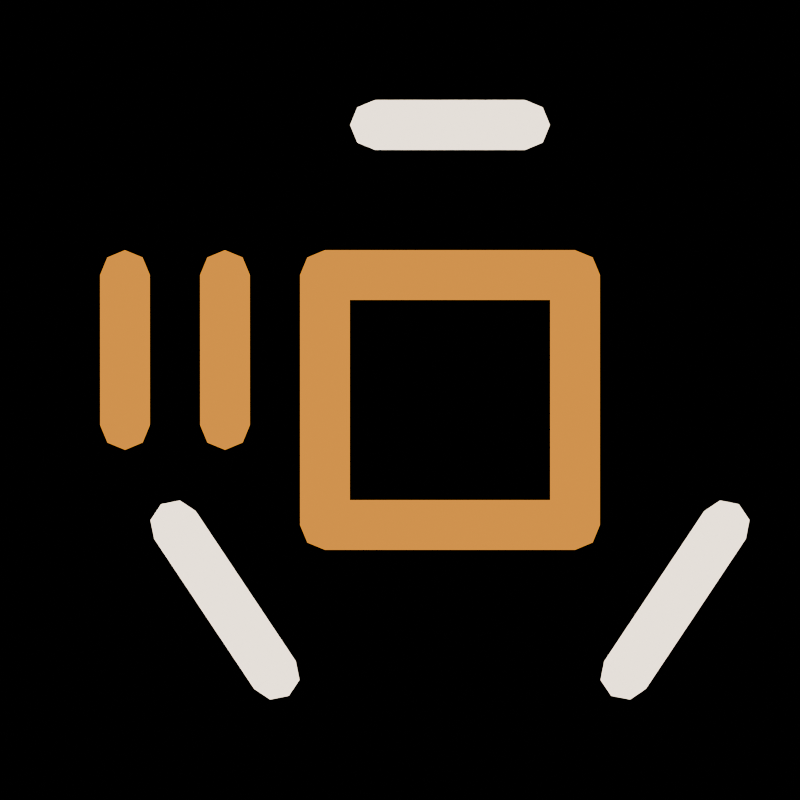 # Source: docs-favicon.blend  (saved by Blender 4.4.30; exported with 4.5.12 LTS)
import bpy
from mathutils import Matrix  # noqa: F401  (used for matrix-valued properties, if any)

bpy.ops.wm.read_factory_settings(use_empty=True)
scene = bpy.context.scene
scene.name = 'Scene'

# ---- collections
col_collection = bpy.data.collections.new('Collection'); scene.collection.children.link(col_collection)
col_collection_2 = bpy.data.collections.new('Collection 2'); scene.collection.children.link(col_collection_2)

# ---- materials (node trees are filled in below, after node groups)
mat_theme_view3d_object_active_001 = bpy.data.materials.new('theme.view3d.object_active.001')
mat_theme_view3d_object_active_001.diffuse_color = (1.0, 0.3515, 0.02122, 1.0)
mat_generic_color = bpy.data.materials.new('generic.color')
mat_generic_color.alpha_threshold = 0.0
mat_generic_color.use_transparent_shadow = False
mat_generic_color.diffuse_color = (0.8217, 0.8217, 0.8217, 1.0)
mat_generic_color.roughness = 0.5

# ---- node groups
ng_color_correction = bpy.data.node_groups.new('Color Correction', 'ShaderNodeTree')
_s = ng_color_correction.interface.new_socket(name='Color', in_out='OUTPUT', socket_type='NodeSocketColor')
_s.default_value = (0.0, 0.0, 0.0, 0.0)
_s = ng_color_correction.interface.new_socket(name='Color', in_out='INPUT', socket_type='NodeSocketColor')
_s.default_value = (1.0, 1.0, 1.0, 1.0)
_N = ng_color_correction.nodes; _L = ng_color_correction.links
n0 = _N.new('ShaderNodeGamma'); n0.name = 'Gamma'; n0.location = (-102, -9)
n0.inputs[1].default_value = 1.48
n1 = _N.new('NodeGroupInput'); n1.name = 'Group Input'; n1.location = (-302, 0)
n2 = _N.new('NodeGroupOutput'); n2.name = 'Group Output'; n2.location = (353, 0)
n3 = _N.new('ShaderNodeHueSaturation'); n3.name = 'Hue Saturation Value'; n3.location = (102, 9)
n3.width = 201
n3.inputs[2].default_value = 0.68
_L.new(n3.outputs[0], n2.inputs[0])
_L.new(n1.outputs[0], n0.inputs[0])
_L.new(n0.outputs[0], n3.inputs[4])
n2.is_active_output = True
ng_normal_lines_001 = bpy.data.node_groups.new('Normal Lines.001', 'GeometryNodeTree')
_s = ng_normal_lines_001.interface.new_socket(name='Geometry', in_out='OUTPUT', socket_type='NodeSocketGeometry')
_s = ng_normal_lines_001.interface.new_socket(name='Geometry', in_out='INPUT', socket_type='NodeSocketGeometry')
_s = ng_normal_lines_001.interface.new_socket(name='Resolution', in_out='INPUT', socket_type='NodeSocketInt')
_s.default_value = 16
_s.min_value = 3
_s.max_value = 512
_s = ng_normal_lines_001.interface.new_socket(name='Radius', in_out='INPUT', socket_type='NodeSocketFloat')
_s.subtype = 'DISTANCE'
_s.default_value = 0.03125
_s.min_value = 0.0
_s = ng_normal_lines_001.interface.new_socket(name='Cap Rings', in_out='INPUT', socket_type='NodeSocketInt')
_s.default_value = 5
_s.min_value = 3
_s.max_value = 1024
_s = ng_normal_lines_001.interface.new_socket(name='Material', in_out='INPUT', socket_type='NodeSocketMaterial')
ng_normal_lines_001.is_modifier = True
_N = ng_normal_lines_001.nodes; _L = ng_normal_lines_001.links
n0 = _N.new('NodeFrame'); n0.name = 'Frame.003'; n0.location = (-378, -517)
n0.label = 'Cap Rotation'
n0.width = 855
n1 = _N.new('NodeFrame'); n1.name = 'Frame.002'; n1.location = (-103, -754)
n1.label = 'Caps'
n1.width = 903
n2 = _N.new('NodeFrame'); n2.name = 'Frame'; n2.location = (-576, 186)
n2.label = 'Segment'
n2.width = 1232
n3 = _N.new('GeometryNodeInputIndex'); n3.name = 'Index'; n3.location = (30, -93)
n4 = _N.new('NodeGroupInput'); n4.name = 'Group Input.003'; n4.location = (-829, 18)
n5 = _N.new('ShaderNodeCombineXYZ'); n5.name = 'Combine XYZ'; n5.location = (461, -61)
n6 = _N.new('GeometryNodeFillCurve'); n6.name = 'Fill Curve'; n6.location = (513, -65)
n7 = _N.new('GeometryNodeInstanceOnPoints'); n7.name = 'Instance on Points'; n7.location = (936, -478)
n7.label = 'Instances on Points'
n8 = _N.new('NodeReroute'); n8.name = 'Reroute.001'; n8.location = (612, -125)
n8.width = 10
n8.socket_idname = 'NodeSocketGeometry'
n9 = _N.new('ShaderNodeMath'); n9.name = 'Math.001'; n9.location = (277, -239)
n9.hide = True
n9.operation = 'MULTIPLY'
n9.inputs[1].default_value = -1.0
n10 = _N.new('NodeReroute'); n10.name = 'Reroute'; n10.location = (62, -143)
n10.width = 10
n10.socket_idname = 'NodeSocketGeometry'
n11 = _N.new('GeometryNodeCurveToPoints'); n11.name = 'Curve to Points'; n11.location = (518, -358)
n11.inputs[1].default_value = 2
n12 = _N.new('GeometryNodeJoinGeometry'); n12.name = 'Join Geometry'; n12.location = (1376, -31)
n13 = _N.new('GeometryNodeResampleCurve'); n13.name = 'Resample Curve'; n13.location = (691, -40)
n13.keep_last_segment = False
n14 = _N.new('ShaderNodeCombineXYZ'); n14.name = 'Combine XYZ.001'; n14.location = (459, -226)
n14.hide = True
n15 = _N.new('ShaderNodeCombineXYZ'); n15.name = 'Combine XYZ.002'; n15.location = (404, -395)
n15.hide = True
n16 = _N.new('GeometryNodeCurvePrimitiveLine'); n16.name = 'Curve Line'; n16.location = (741, -255)
n17 = _N.new('FunctionNodeRotateEuler'); n17.name = 'Rotate Euler'; n17.location = (685, -40)
n17.inputs[2].default_value = (-4.3, 0.0, 0.0)
n17.inputs[3].default_value = 7.018
n18 = _N.new('ShaderNodeMath'); n18.name = 'Math.002'; n18.location = (248, -44)
n18.operation = 'MULTIPLY'
n18.inputs[1].default_value = 3.142
n19 = _N.new('GeometryNodeTransform'); n19.name = 'Transform'; n19.location = (733, -40)
n19.inputs[2].default_value = (1.571, -3.142, 0.0)
n20 = _N.new('GeometryNodeCurveArc'); n20.name = 'Arc.001'; n20.location = (316, -60)
n20.inputs[6].default_value = 3.142
n21 = _N.new('NodeGroupInput'); n21.name = 'Group Input.002'; n21.location = (30, -62)
n22 = _N.new('GeometryNodeCurveToMesh'); n22.name = 'Curve to Mesh'; n22.location = (1062, -114)
n23 = _N.new('GeometryNodeRealizeInstances'); n23.name = 'Realize Instances'; n23.location = (1156, -348)
n24 = _N.new('GeometryNodeSetShadeSmooth'); n24.name = 'Set Shade Smooth'; n24.location = (1604, 18)
n25 = _N.new('NodeGroupInput'); n25.name = 'Group Input'; n25.location = (30, -163)
n26 = _N.new('GeometryNodeStoreNamedAttribute'); n26.name = 'Store Named Attribute'; n26.location = (1824, -3)
n26.data_type = 'BYTE_COLOR'
n26.domain = 'CORNER'
n26.inputs[2].default_value = 'Col'
n26.inputs[3].default_value = (1.0, 1.0, 1.0, 1.0)
n27 = _N.new('GeometryNodeSetMaterial'); n27.name = 'Set Material'; n27.location = (2044, -42)
n27.label = 'Hack T98373'
n28 = _N.new('NodeGroupOutput'); n28.name = 'Group Output'; n28.location = (2273, -55)
n29 = _N.new('GeometryNodeInputNamedAttribute'); n29.name = 'Named Attribute'; n29.location = (1037, -114)
n29.inputs[0].default_value = 'radius'
n30 = _N.new('GeometryNodeSwitch'); n30.name = 'Switch'; n30.location = (1037, -114)
n30.input_type = 'FLOAT'
n30.inputs[1].default_value = 1.0
n3.parent = n0
n5.parent = n0
n6.parent = n1
n8.parent = n2
n9.parent = n2
n10.parent = n2
n13.parent = n2
n14.parent = n2
n15.parent = n2
n16.parent = n2
n17.parent = n0
n18.parent = n0
n19.parent = n1
n20.parent = n1
n21.parent = n1
n22.parent = n2
n25.parent = n2
n29.parent = n2
n30.parent = n2
_L.new(n16.outputs[0], n22.inputs[1])
_L.new(n22.outputs[0], n12.inputs[0])
_L.new(n12.outputs[0], n24.inputs[0])
_L.new(n11.outputs[0], n7.inputs[0])
_L.new(n23.outputs[0], n12.inputs[0])
_L.new(n19.outputs[0], n7.inputs[2])
_L.new(n17.outputs[0], n7.inputs[5])
_L.new(n5.outputs[0], n17.inputs[1])
_L.new(n3.outputs[0], n18.inputs[0])
_L.new(n13.outputs[0], n22.inputs[0])
_L.new(n21.outputs[2], n20.inputs[4])
_L.new(n21.outputs[3], n20.inputs[0])
_L.new(n25.outputs[2], n9.inputs[0])
_L.new(n9.outputs[0], n14.inputs[0])
_L.new(n25.outputs[2], n15.inputs[0])
_L.new(n4.outputs[0], n10.inputs[0])
_L.new(n10.outputs[0], n8.inputs[0])
_L.new(n11.outputs[3], n17.inputs[0])
_L.new(n6.outputs[0], n19.inputs[0])
_L.new(n18.outputs[0], n5.inputs[2])
_L.new(n20.outputs[0], n6.inputs[0])
_L.new(n8.outputs[0], n13.inputs[0])
_L.new(n25.outputs[1], n13.inputs[2])
_L.new(n13.outputs[0], n11.inputs[0])
_L.new(n14.outputs[0], n16.inputs[0])
_L.new(n15.outputs[0], n16.inputs[1])
_L.new(n7.outputs[0], n23.inputs[0])
_L.new(n27.outputs[0], n28.inputs[0])
_L.new(n24.outputs[0], n26.inputs[0])
_L.new(n26.outputs[0], n27.inputs[0])
_L.new(n4.outputs[4], n27.inputs[2])
_L.new(n29.outputs[1], n30.inputs[0])
_L.new(n29.outputs[0], n30.inputs[2])
_L.new(n30.outputs[0], n22.inputs[2])
n28.is_active_output = True

# ---- material node trees
mat_theme_view3d_object_active_001.use_nodes = True; mat_theme_view3d_object_active_001.node_tree.nodes.clear()
_N = mat_theme_view3d_object_active_001.node_tree.nodes; _L = mat_theme_view3d_object_active_001.node_tree.links
n0 = _N.new('ShaderNodeOutputMaterial'); n0.name = 'Material Output'; n0.location = (300, 300)
n1 = _N.new('ShaderNodeEmission'); n1.name = 'Emission'; n1.location = (10, 300)
n2 = _N.new('ShaderNodeRGB'); n2.name = 'RGB'; n2.location = (-180, 280)
n2.outputs[0].default_value = (1.0, 0.3515, 0.02122, 1.0)
_L.new(n1.outputs[0], n0.inputs[0])
_L.new(n2.outputs[0], n1.inputs[0])
n0.is_active_output = True
mat_generic_color.use_nodes = True; mat_generic_color.node_tree.nodes.clear()
_N = mat_generic_color.node_tree.nodes; _L = mat_generic_color.node_tree.links
n0 = _N.new('ShaderNodeAttribute'); n0.name = 'Attribute'; n0.location = (409, 391)
n0.attribute_name = 'Col'
n1 = _N.new('ShaderNodeMix'); n1.name = 'Mix.001'; n1.location = (1104, 490)
n1.data_type = 'RGBA'
n1.blend_type = 'MULTIPLY'
n1.inputs[0].default_value = 1.0
n2 = _N.new('ShaderNodeEmission'); n2.name = 'Emission'; n2.location = (1506, 461)
n3 = _N.new('ShaderNodeOutputMaterial'); n3.name = 'Material Output'; n3.location = (1709, 456)
n4 = _N.new('ShaderNodeHueSaturation'); n4.name = 'Hue Saturation Value'; n4.location = (742, 310)
n4.inputs[1].default_value = 0.0
n5 = _N.new('ShaderNodeGroup'); n5.name = 'Group'; n5.location = (1319, 463)
n5.width = 149
n5.node_tree = ng_color_correction
_L.new(n5.outputs[0], n2.inputs[0])
_L.new(n0.outputs[0], n1.inputs[6])
_L.new(n0.outputs[0], n4.inputs[4])
_L.new(n4.outputs[0], n1.inputs[7])
_L.new(n2.outputs[0], n3.inputs[0])
_L.new(n1.outputs[2], n5.inputs[0])
n3.is_active_output = True

# ---- world
world_world = bpy.data.worlds.new('World'); scene.world = world_world
world_world.use_nodes = True; world_world.node_tree.nodes.clear()
_N = world_world.node_tree.nodes; _L = world_world.node_tree.links
n0 = _N.new('ShaderNodeOutputWorld'); n0.name = 'World Output'; n0.location = (522, 310)
n1 = _N.new('ShaderNodeBackground'); n1.name = 'Background'; n1.location = (210, 290)
n1.inputs[1].default_value = 0.21
n2 = _N.new('ShaderNodeTexSky'); n2.name = 'Sky Texture'; n2.location = (-90, 288)
n2.sun_size = 0.4363
n2.sun_elevation = 0.4259
n2.sun_rotation = 1.084
n2.altitude = 56.0
_L.new(n2.outputs[0], n1.inputs[0])
_L.new(n1.outputs[0], n0.inputs[0])
n0.is_active_output = True
world_world.color = (0.05088, 0.05088, 0.05088)
world_world.sun_shadow_jitter_overblur = 0.0

# ---- cameras
cam_camera_001 = bpy.data.cameras.new('Camera.001')
cam_camera_001.type = 'ORTHO'
cam_camera_001.ortho_scale = 1.0

# ---- meshes
me_pixelcenterruler16x16 = bpy.data.meshes.new('PixelCenterRuler16x16')
me_pixelcenterruler16x16.from_pydata([(0.5, 0.5, 0.0), (-0.5, 0.5, 0.0), (0.5, -0.5, 0.0), (-0.5, -0.5, 0.0), (0.4688, 0.4688, 0.0), (0.4688, 0.4062, 0.0), (0.4688, 0.3438, 0.0), (0.4688, 0.2812, 0.0), (0.4688, 0.2188, 0.0), (0.4688, 0.1562, 0.0), (0.4688, 0.09375, 0.0), (0.4688, 0.03125, 0.0), (0.4688, -0.03125, 0.0), (0.4688, -0.09375, 0.0), (0.4688, -0.1562, 0.0), (0.4688, -0.2188, 0.0), (0.4688, -0.2812, 0.0), (0.4688, -0.3438, 0.0), (0.4688, -0.4062, 0.0), (0.4688, -0.4688, 0.0), (0.4062, 0.4688, 0.0), (0.4062, 0.4062, 0.0), (0.4062, 0.3438, 0.0), (0.4062, 0.2812, 0.0), (0.4062, 0.2188, 0.0), (0.4062, 0.1562, 0.0), (0.4062, 0.09375, 0.0), (0.4062, 0.03125, 0.0), (0.4062, -0.03125, 0.0), (0.4062, -0.09375, 0.0), (0.4062, -0.1562, 0.0), (0.4062, -0.2188, 0.0), (0.4062, -0.2812, 0.0), (0.4062, -0.3438, 0.0), (0.4062, -0.4062, 0.0), (0.4062, -0.4688, 0.0), (0.3438, 0.4688, 0.0), (0.3438, 0.4062, 0.0), (0.3438, 0.3438, 0.0), (0.3438, 0.2812, 0.0), (0.3438, 0.2188, 0.0), (0.3438, 0.1562, 0.0), (0.3438, 0.09375, 0.0), (0.3438, 0.03125, 0.0), (0.3438, -0.03125, 0.0), (0.3438, -0.09375, 0.0), (0.3438, -0.1562, 0.0), (0.3438, -0.2188, 0.0), (0.3438, -0.2812, 0.0), (0.3438, -0.3438, 0.0), (0.3438, -0.4062, 0.0), (0.3438, -0.4688, 0.0), (0.2812, 0.4688, 0.0), (0.2812, 0.4062, 0.0), (0.2812, 0.3438, 0.0), (0.2812, 0.2812, 0.0), (0.2812, 0.2188, 0.0), (0.2812, 0.1562, 0.0), (0.2812, 0.09375, 0.0), (0.2812, 0.03125, 0.0), (0.2812, -0.03125, 0.0), (0.2812, -0.09375, 0.0), (0.2812, -0.1562, 0.0), (0.2812, -0.2188, 0.0), (0.2812, -0.2812, 0.0), (0.2812, -0.3438, 0.0), (0.2812, -0.4062, 0.0), (0.2812, -0.4688, 0.0), (0.2188, 0.4688, 0.0), (0.2188, 0.4062, 0.0), (0.2188, 0.3438, 0.0), (0.2188, 0.2812, 0.0), (0.2188, 0.2188, 0.0), (0.2188, 0.1562, 0.0), (0.2188, 0.09375, 0.0), (0.2188, 0.03125, 0.0), (0.2188, -0.03125, 0.0), (0.2188, -0.09375, 0.0), (0.2188, -0.1562, 0.0), (0.2188, -0.2188, 0.0), (0.2188, -0.2812, 0.0), (0.2188, -0.3438, 0.0), (0.2188, -0.4062, 0.0), (0.2188, -0.4688, 0.0), (0.1562, 0.4688, 0.0), (0.1562, 0.4062, 0.0), (0.1562, 0.3438, 0.0), (0.1562, 0.2812, 0.0), (0.1562, 0.2188, 0.0), (0.1562, 0.1562, 0.0), (0.1562, 0.09375, 0.0), (0.1562, 0.03125, 0.0), (0.1562, -0.03125, 0.0), (0.1562, -0.09375, 0.0), (0.1562, -0.1562, 0.0), (0.1562, -0.2188, 0.0), (0.1562, -0.2812, 0.0), (0.1562, -0.3438, 0.0), (0.1562, -0.4062, 0.0), (0.1562, -0.4688, 0.0), (0.09375, 0.4688, 0.0), (0.09375, 0.4062, 0.0), (0.09375, 0.3438, 0.0), (0.09375, 0.2812, 0.0), (0.09375, 0.2188, 0.0), (0.09375, 0.1562, 0.0), (0.09375, 0.09375, 0.0), (0.09375, 0.03125, 0.0), (0.09375, -0.03125, 0.0), (0.09375, -0.09375, 0.0), (0.09375, -0.1562, 0.0), (0.09375, -0.2188, 0.0), (0.09375, -0.2812, 0.0), (0.09375, -0.3438, 0.0), (0.09375, -0.4062, 0.0), (0.09375, -0.4688, 0.0), (0.03125, 0.4688, 0.0), (0.03125, 0.4062, 0.0), (0.03125, 0.3438, 0.0), (0.03125, 0.2812, 0.0), (0.03125, 0.2188, 0.0), (0.03125, 0.1562, 0.0), (0.03125, 0.09375, 0.0), (0.03125, 0.03125, 0.0), (0.03125, -0.03125, 0.0), (0.03125, -0.09375, 0.0), (0.03125, -0.1562, 0.0), (0.03125, -0.2188, 0.0), (0.03125, -0.2812, 0.0), (0.03125, -0.3438, 0.0), (0.03125, -0.4062, 0.0), (0.03125, -0.4688, 0.0), (-0.03125, 0.4688, 0.0), (-0.03125, 0.4062, 0.0), (-0.03125, 0.3438, 0.0), (-0.03125, 0.2812, 0.0), (-0.03125, 0.2188, 0.0), (-0.03125, 0.1562, 0.0), (-0.03125, 0.09375, 0.0), (-0.03125, 0.03125, 0.0), (-0.03125, -0.03125, 0.0), (-0.03125, -0.09375, 0.0), (-0.03125, -0.1562, 0.0), (-0.03125, -0.2188, 0.0), (-0.03125, -0.2812, 0.0), (-0.03125, -0.3438, 0.0), (-0.03125, -0.4062, 0.0), (-0.03125, -0.4688, 0.0), (-0.09375, 0.4688, 0.0), (-0.09375, 0.4062, 0.0), (-0.09375, 0.3438, 0.0), (-0.09375, 0.2812, 0.0), (-0.09375, 0.2188, 0.0), (-0.09375, 0.1562, 0.0), (-0.09375, 0.09375, 0.0), (-0.09375, 0.03125, 0.0), (-0.09375, -0.03125, 0.0), (-0.09375, -0.09375, 0.0), (-0.09375, -0.1562, 0.0), (-0.09375, -0.2188, 0.0), (-0.09375, -0.2812, 0.0), (-0.09375, -0.3438, 0.0), (-0.09375, -0.4062, 0.0), (-0.09375, -0.4688, 0.0), (-0.1562, 0.4688, 0.0), (-0.1562, 0.4062, 0.0), (-0.1562, 0.3438, 0.0), (-0.1562, 0.2812, 0.0), (-0.1562, 0.2188, 0.0), (-0.1562, 0.1562, 0.0), (-0.1562, 0.09375, 0.0), (-0.1562, 0.03125, 0.0), (-0.1562, -0.03125, 0.0), (-0.1562, -0.09375, 0.0), (-0.1562, -0.1562, 0.0), (-0.1562, -0.2188, 0.0), (-0.1562, -0.2812, 0.0), (-0.1562, -0.3438, 0.0), (-0.1562, -0.4062, 0.0), (-0.1562, -0.4688, 0.0), (-0.2188, 0.4688, 0.0), (-0.2188, 0.4062, 0.0), (-0.2188, 0.3438, 0.0), (-0.2188, 0.2812, 0.0), (-0.2188, 0.2188, 0.0), (-0.2188, 0.1562, 0.0), (-0.2188, 0.09375, 0.0), (-0.2188, 0.03125, 0.0), (-0.2188, -0.03125, 0.0), (-0.2188, -0.09375, 0.0), (-0.2188, -0.1562, 0.0), (-0.2188, -0.2188, 0.0), (-0.2188, -0.2812, 0.0), (-0.2188, -0.3438, 0.0), (-0.2188, -0.4062, 0.0), (-0.2188, -0.4688, 0.0), (-0.2812, 0.4688, 0.0), (-0.2812, 0.4062, 0.0), (-0.2812, 0.3438, 0.0), (-0.2812, 0.2812, 0.0), (-0.2812, 0.2188, 0.0), (-0.2812, 0.1562, 0.0), (-0.2812, 0.09375, 0.0), (-0.2812, 0.03125, 0.0), (-0.2812, -0.03125, 0.0), (-0.2812, -0.09375, 0.0), (-0.2812, -0.1562, 0.0), (-0.2812, -0.2188, 0.0), (-0.2812, -0.2812, 0.0), (-0.2812, -0.3438, 0.0), (-0.2812, -0.4062, 0.0), (-0.2812, -0.4688, 0.0), (-0.3438, 0.4688, 0.0), (-0.3438, 0.4062, 0.0), (-0.3438, 0.3438, 0.0), (-0.3438, 0.2812, 0.0), (-0.3438, 0.2188, 0.0), (-0.3438, 0.1562, 0.0), (-0.3438, 0.09375, 0.0), (-0.3438, 0.03125, 0.0), (-0.3438, -0.03125, 0.0), (-0.3438, -0.09375, 0.0), (-0.3438, -0.1562, 0.0), (-0.3438, -0.2188, 0.0), (-0.3438, -0.2812, 0.0), (-0.3438, -0.3438, 0.0), (-0.3438, -0.4062, 0.0), (-0.3438, -0.4688, 0.0), (-0.4062, 0.4688, 0.0), (-0.4062, 0.4062, 0.0), (-0.4062, 0.3438, 0.0), (-0.4062, 0.2812, 0.0), (-0.4062, 0.2188, 0.0), (-0.4062, 0.1562, 0.0), (-0.4062, 0.09375, 0.0), (-0.4062, 0.03125, 0.0), (-0.4062, -0.03125, 0.0), (-0.4062, -0.09375, 0.0), (-0.4062, -0.1562, 0.0), (-0.4062, -0.2188, 0.0), (-0.4062, -0.2812, 0.0), (-0.4062, -0.3438, 0.0), (-0.4062, -0.4062, 0.0), (-0.4062, -0.4688, 0.0), (-0.4688, 0.4688, 0.0), (-0.4688, 0.4062, 0.0), (-0.4688, 0.3438, 0.0), (-0.4688, 0.2812, 0.0), (-0.4688, 0.2188, 0.0), (-0.4688, 0.1562, 0.0), (-0.4688, 0.09375, 0.0), (-0.4688, 0.03125, 0.0), (-0.4688, -0.03125, 0.0), (-0.4688, -0.09375, 0.0), (-0.4688, -0.1562, 0.0), (-0.4688, -0.2188, 0.0), (-0.4688, -0.2812, 0.0), (-0.4688, -0.3438, 0.0), (-0.4688, -0.4062, 0.0), (-0.4688, -0.4688, 0.0), (0.4375, 0.5, 0.0), (0.375, 0.5, 0.0), (0.3125, 0.5, 0.0), (0.25, 0.5, 0.0), (0.1875, 0.5, 0.0), (0.125, 0.5, 0.0), (0.0625, 0.5, 0.0), (0.0, 0.5, 0.0), (-0.0625, 0.5, 0.0), (-0.125, 0.5, 0.0), (-0.1875, 0.5, 0.0), (-0.25, 0.5, 0.0), (-0.3125, 0.5, 0.0), (-0.375, 0.5, 0.0), (-0.4375, 0.5, 0.0), (-0.4375, -0.5, 0.0), (-0.375, -0.5, 0.0), (-0.3125, -0.5, 0.0), (-0.25, -0.5, 0.0), (-0.1875, -0.5, 0.0), (-0.125, -0.5, 0.0), (-0.0625, -0.5, 0.0), (0.0, -0.5, 0.0), (0.0625, -0.5, 0.0), (0.125, -0.5, 0.0), (0.1875, -0.5, 0.0), (0.25, -0.5, 0.0), (0.3125, -0.5, 0.0), (0.375, -0.5, 0.0), (0.4375, -0.5, 0.0), (0.5, -0.4375, 0.0), (0.5, -0.375, 0.0), (0.5, -0.3125, 0.0), (0.5, -0.25, 0.0), (0.5, -0.1875, 0.0), (0.5, -0.125, 0.0), (0.5, -0.0625, 0.0), (0.5, 0.0, 0.0), (0.5, 0.0625, 0.0), (0.5, 0.125, 0.0), (0.5, 0.1875, 0.0), (0.5, 0.25, 0.0), (0.5, 0.3125, 0.0), (0.5, 0.375, 0.0), (0.5, 0.4375, 0.0), (-0.5, 0.4375, 0.0), (-0.5, 0.375, 0.0), (-0.5, 0.3125, 0.0), (-0.5, 0.25, 0.0), (-0.5, 0.1875, 0.0), (-0.5, 0.125, 0.0), (-0.5, 0.0625, 0.0), (-0.5, 0.0, 0.0), (-0.5, -0.0625, 0.0), (-0.5, -0.125, 0.0), (-0.5, -0.1875, 0.0), (-0.5, -0.25, 0.0), (-0.5, -0.3125, 0.0), (-0.5, -0.375, 0.0), (-0.5, -0.4375, 0.0), (0.4375, 0.4375, 0.0), (0.375, 0.4375, 0.0), (0.3125, 0.4375, 0.0), (0.25, 0.4375, 0.0), (0.1875, 0.4375, 0.0), (0.125, 0.4375, 0.0), (0.0625, 0.4375, 0.0), (0.0, 0.4375, 0.0), (-0.0625, 0.4375, 0.0), (-0.125, 0.4375, 0.0), (-0.1875, 0.4375, 0.0), (-0.25, 0.4375, 0.0), (-0.3125, 0.4375, 0.0), (-0.375, 0.4375, 0.0), (-0.4375, 0.4375, 0.0), (0.4375, 0.375, 0.0), (0.375, 0.375, 0.0), (0.3125, 0.375, 0.0), (0.25, 0.375, 0.0), (0.1875, 0.375, 0.0), (0.125, 0.375, 0.0), (0.0625, 0.375, 0.0), (0.0, 0.375, 0.0), (-0.0625, 0.375, 0.0), (-0.125, 0.375, 0.0), (-0.1875, 0.375, 0.0), (-0.25, 0.375, 0.0), (-0.3125, 0.375, 0.0), (-0.375, 0.375, 0.0), (-0.4375, 0.375, 0.0), (0.4375, 0.3125, 0.0), (0.375, 0.3125, 0.0), (0.3125, 0.3125, 0.0), (0.25, 0.3125, 0.0), (0.1875, 0.3125, 0.0), (0.125, 0.3125, 0.0), (0.0625, 0.3125, 0.0), (0.0, 0.3125, 0.0), (-0.0625, 0.3125, 0.0), (-0.125, 0.3125, 0.0), (-0.1875, 0.3125, 0.0), (-0.25, 0.3125, 0.0), (-0.3125, 0.3125, 0.0), (-0.375, 0.3125, 0.0), (-0.4375, 0.3125, 0.0), (0.4375, 0.25, 0.0), (0.375, 0.25, 0.0), (0.3125, 0.25, 0.0), (0.25, 0.25, 0.0), (0.1875, 0.25, 0.0), (0.125, 0.25, 0.0), (0.0625, 0.25, 0.0), (0.0, 0.25, 0.0), (-0.0625, 0.25, 0.0), (-0.125, 0.25, 0.0), (-0.1875, 0.25, 0.0), (-0.25, 0.25, 0.0), (-0.3125, 0.25, 0.0), (-0.375, 0.25, 0.0), (-0.4375, 0.25, 0.0), (0.4375, 0.1875, 0.0), (0.375, 0.1875, 0.0), (0.3125, 0.1875, 0.0), (0.25, 0.1875, 0.0), (0.1875, 0.1875, 0.0), (0.125, 0.1875, 0.0), (0.0625, 0.1875, 0.0), (0.0, 0.1875, 0.0), (-0.0625, 0.1875, 0.0), (-0.125, 0.1875, 0.0), (-0.1875, 0.1875, 0.0), (-0.25, 0.1875, 0.0), (-0.3125, 0.1875, 0.0), (-0.375, 0.1875, 0.0), (-0.4375, 0.1875, 0.0), (0.4375, 0.125, 0.0), (0.375, 0.125, 0.0), (0.3125, 0.125, 0.0), (0.25, 0.125, 0.0), (0.1875, 0.125, 0.0), (0.125, 0.125, 0.0), (0.0625, 0.125, 0.0), (0.0, 0.125, 0.0), (-0.0625, 0.125, 0.0), (-0.125, 0.125, 0.0), (-0.1875, 0.125, 0.0), (-0.25, 0.125, 0.0), (-0.3125, 0.125, 0.0), (-0.375, 0.125, 0.0), (-0.4375, 0.125, 0.0), (0.4375, 0.0625, 0.0), (0.375, 0.0625, 0.0), (0.3125, 0.0625, 0.0), (0.25, 0.0625, 0.0), (0.1875, 0.0625, 0.0), (0.125, 0.0625, 0.0), (0.0625, 0.0625, 0.0), (0.0, 0.0625, 0.0), (-0.0625, 0.0625, 0.0), (-0.125, 0.0625, 0.0), (-0.1875, 0.0625, 0.0), (-0.25, 0.0625, 0.0), (-0.3125, 0.0625, 0.0), (-0.375, 0.0625, 0.0), (-0.4375, 0.0625, 0.0), (0.4375, 0.0, 0.0), (0.375, 0.0, 0.0), (0.3125, 0.0, 0.0), (0.25, 0.0, 0.0), (0.1875, 0.0, 0.0), (0.125, 0.0, 0.0), (0.0625, 0.0, 0.0), (0.0, 0.0, 0.0), (-0.0625, 0.0, 0.0), (-0.125, 0.0, 0.0), (-0.1875, 0.0, 0.0), (-0.25, 0.0, 0.0), (-0.3125, 0.0, 0.0), (-0.375, 0.0, 0.0), (-0.4375, 0.0, 0.0), (0.4375, -0.0625, 0.0), (0.375, -0.0625, 0.0), (0.3125, -0.0625, 0.0), (0.25, -0.0625, 0.0), (0.1875, -0.0625, 0.0), (0.125, -0.0625, 0.0), (0.0625, -0.0625, 0.0), (0.0, -0.0625, 0.0), (-0.0625, -0.0625, 0.0), (-0.125, -0.0625, 0.0), (-0.1875, -0.0625, 0.0), (-0.25, -0.0625, 0.0), (-0.3125, -0.0625, 0.0), (-0.375, -0.0625, 0.0), (-0.4375, -0.0625, 0.0), (0.4375, -0.125, 0.0), (0.375, -0.125, 0.0), (0.3125, -0.125, 0.0), (0.25, -0.125, 0.0), (0.1875, -0.125, 0.0), (0.125, -0.125, 0.0), (0.0625, -0.125, 0.0), (0.0, -0.125, 0.0), (-0.0625, -0.125, 0.0), (-0.125, -0.125, 0.0), (-0.1875, -0.125, 0.0), (-0.25, -0.125, 0.0), (-0.3125, -0.125, 0.0), (-0.375, -0.125, 0.0), (-0.4375, -0.125, 0.0), (0.4375, -0.1875, 0.0), (0.375, -0.1875, 0.0), (0.3125, -0.1875, 0.0), (0.25, -0.1875, 0.0), (0.1875, -0.1875, 0.0), (0.125, -0.1875, 0.0), (0.0625, -0.1875, 0.0), (0.0, -0.1875, 0.0), (-0.0625, -0.1875, 0.0), (-0.125, -0.1875, 0.0), (-0.1875, -0.1875, 0.0), (-0.25, -0.1875, 0.0), (-0.3125, -0.1875, 0.0), (-0.375, -0.1875, 0.0), (-0.4375, -0.1875, 0.0), (0.4375, -0.25, 0.0), (0.375, -0.25, 0.0), (0.3125, -0.25, 0.0), (0.25, -0.25, 0.0), (0.1875, -0.25, 0.0), (0.125, -0.25, 0.0), (0.0625, -0.25, 0.0), (0.0, -0.25, 0.0), (-0.0625, -0.25, 0.0), (-0.125, -0.25, 0.0), (-0.1875, -0.25, 0.0), (-0.25, -0.25, 0.0), (-0.3125, -0.25, 0.0), (-0.375, -0.25, 0.0), (-0.4375, -0.25, 0.0), (0.4375, -0.3125, 0.0), (0.375, -0.3125, 0.0), (0.3125, -0.3125, 0.0), (0.25, -0.3125, 0.0), (0.1875, -0.3125, 0.0), (0.125, -0.3125, 0.0), (0.0625, -0.3125, 0.0), (0.0, -0.3125, 0.0), (-0.0625, -0.3125, 0.0), (-0.125, -0.3125, 0.0), (-0.1875, -0.3125, 0.0), (-0.25, -0.3125, 0.0), (-0.3125, -0.3125, 0.0), (-0.375, -0.3125, 0.0), (-0.4375, -0.3125, 0.0), (0.4375, -0.375, 0.0), (0.375, -0.375, 0.0), (0.3125, -0.375, 0.0), (0.25, -0.375, 0.0), (0.1875, -0.375, 0.0), (0.125, -0.375, 0.0), (0.0625, -0.375, 0.0), (0.0, -0.375, 0.0), (-0.0625, -0.375, 0.0), (-0.125, -0.375, 0.0), (-0.1875, -0.375, 0.0), (-0.25, -0.375, 0.0), (-0.3125, -0.375, 0.0), (-0.375, -0.375, 0.0), (-0.4375, -0.375, 0.0), (0.4375, -0.4375, 0.0), (0.375, -0.4375, 0.0), (0.3125, -0.4375, 0.0), (0.25, -0.4375, 0.0), (0.1875, -0.4375, 0.0), (0.125, -0.4375, 0.0), (0.0625, -0.4375, 0.0), (0.0, -0.4375, 0.0), (-0.0625, -0.4375, 0.0), (-0.125, -0.4375, 0.0), (-0.1875, -0.4375, 0.0), (-0.25, -0.4375, 0.0), (-0.3125, -0.4375, 0.0), (-0.375, -0.4375, 0.0), (-0.4375, -0.4375, 0.0)], [(274, 1), (289, 2), (304, 0), (319, 3), (0, 260), (260, 261), (261, 262), (262, 263), (263, 264), (264, 265), (265, 266), (266, 267), (267, 268), (268, 269), (269, 270), (270, 271), (271, 272), (272, 273), (273, 274), (3, 275), (275, 276), (276, 277), (277, 278), (278, 279), (279, 280), (280, 281), (281, 282), (282, 283), (283, 284), (284, 285), (285, 286), (286, 287), (287, 288), (288, 289), (2, 290), (290, 291), (291, 292), (292, 293), (293, 294), (294, 295), (295, 296), (296, 297), (297, 298), (298, 299), (299, 300), (300, 301), (301, 302), (302, 303), (303, 304), (1, 305), (305, 306), (306, 307), (307, 308), (308, 309), (309, 310), (310, 311), (311, 312), (312, 313), (313, 314), (314, 315), (315, 316), (316, 317), (317, 318), (318, 319), (334, 305), (304, 320), (320, 321), (321, 322), (322, 323), (323, 324), (324, 325), (325, 326), (326, 327), (327, 328), (328, 329), (329, 330), (330, 331), (331, 332), (332, 333), (333, 334), (349, 306), (303, 335), (335, 336), (336, 337), (337, 338), (338, 339), (339, 340), (340, 341), (341, 342), (342, 343), (343, 344), (344, 345), (345, 346), (346, 347), (347, 348), (348, 349), (364, 307), (302, 350), (350, 351), (351, 352), (352, 353), (353, 354), (354, 355), (355, 356), (356, 357), (357, 358), (358, 359), (359, 360), (360, 361), (361, 362), (362, 363), (363, 364), (379, 308), (301, 365), (365, 366), (366, 367), (367, 368), (368, 369), (369, 370), (370, 371), (371, 372), (372, 373), (373, 374), (374, 375), (375, 376), (376, 377), (377, 378), (378, 379), (394, 309), (300, 380), (380, 381), (381, 382), (382, 383), (383, 384), (384, 385), (385, 386), (386, 387), (387, 388), (388, 389), (389, 390), (390, 391), (391, 392), (392, 393), (393, 394), (409, 310), (299, 395), (395, 396), (396, 397), (397, 398), (398, 399), (399, 400), (400, 401), (401, 402), (402, 403), (403, 404), (404, 405), (405, 406), (406, 407), (407, 408), (408, 409), (424, 311), (298, 410), (410, 411), (411, 412), (412, 413), (413, 414), (414, 415), (415, 416), (416, 417), (417, 418), (418, 419), (419, 420), (420, 421), (421, 422), (422, 423), (423, 424), (439, 312), (297, 425), (425, 426), (426, 427), (427, 428), (428, 429), (429, 430), (430, 431), (431, 432), (432, 433), (433, 434), (434, 435), (435, 436), (436, 437), (437, 438), (438, 439), (454, 313), (296, 440), (440, 441), (441, 442), (442, 443), (443, 444), (444, 445), (445, 446), (446, 447), (447, 448), (448, 449), (449, 450), (450, 451), (451, 452), (452, 453), (453, 454), (469, 314), (295, 455), (455, 456), (456, 457), (457, 458), (458, 459), (459, 460), (460, 461), (461, 462), (462, 463), (463, 464), (464, 465), (465, 466), (466, 467), (467, 468), (468, 469), (484, 315), (294, 470), (470, 471), (471, 472), (472, 473), (473, 474), (474, 475), (475, 476), (476, 477), (477, 478), (478, 479), (479, 480), (480, 481), (481, 482), (482, 483), (483, 484), (499, 316), (293, 485), (485, 486), (486, 487), (487, 488), (488, 489), (489, 490), (490, 491), (491, 492), (492, 493), (493, 494), (494, 495), (495, 496), (496, 497), (497, 498), (498, 499), (514, 317), (292, 500), (500, 501), (501, 502), (502, 503), (503, 504), (504, 505), (505, 506), (506, 507), (507, 508), (508, 509), (509, 510), (510, 511), (511, 512), (512, 513), (513, 514), (529, 318), (291, 515), (515, 516), (516, 517), (517, 518), (518, 519), (519, 520), (520, 521), (521, 522), (522, 523), (523, 524), (524, 525), (525, 526), (526, 527), (527, 528), (528, 529), (544, 319), (290, 530), (530, 531), (531, 532), (532, 533), (533, 534), (534, 535), (535, 536), (536, 537), (537, 538), (538, 539), (539, 540), (540, 541), (541, 542), (542, 543), (543, 544), (320, 260), (321, 261), (322, 262), (323, 263), (324, 264), (325, 265), (326, 266), (327, 267), (328, 268), (329, 269), (330, 270), (331, 271), (332, 272), (333, 273), (334, 274), (335, 320), (336, 321), (337, 322), (338, 323), (339, 324), (340, 325), (341, 326), (342, 327), (343, 328), (344, 329), (345, 330), (346, 331), (347, 332), (348, 333), (349, 334), (350, 335), (351, 336), (352, 337), (353, 338), (354, 339), (355, 340), (356, 341), (357, 342), (358, 343), (359, 344), (360, 345), (361, 346), (362, 347), (363, 348), (364, 349), (365, 350), (366, 351), (367, 352), (368, 353), (369, 354), (370, 355), (371, 356), (372, 357), (373, 358), (374, 359), (375, 360), (376, 361), (377, 362), (378, 363), (379, 364), (380, 365), (381, 366), (382, 367), (383, 368), (384, 369), (385, 370), (386, 371), (387, 372), (388, 373), (389, 374), (390, 375), (391, 376), (392, 377), (393, 378), (394, 379), (395, 380), (396, 381), (397, 382), (398, 383), (399, 384), (400, 385), (401, 386), (402, 387), (403, 388), (404, 389), (405, 390), (406, 391), (407, 392), (408, 393), (409, 394), (410, 395), (411, 396), (412, 397), (413, 398), (414, 399), (415, 400), (416, 401), (417, 402), (418, 403), (419, 404), (420, 405), (421, 406), (422, 407), (423, 408), (424, 409), (425, 410), (426, 411), (427, 412), (428, 413), (429, 414), (430, 415), (431, 416), (432, 417), (433, 418), (434, 419), (435, 420), (436, 421), (437, 422), (438, 423), (439, 424), (440, 425), (441, 426), (442, 427), (443, 428), (444, 429), (445, 430), (446, 431), (447, 432), (448, 433), (449, 434), (450, 435), (451, 436), (452, 437), (453, 438), (454, 439), (455, 440), (456, 441), (457, 442), (458, 443), (459, 444), (460, 445), (461, 446), (462, 447), (463, 448), (464, 449), (465, 450), (466, 451), (467, 452), (468, 453), (469, 454), (470, 455), (471, 456), (472, 457), (473, 458), (474, 459), (475, 460), (476, 461), (477, 462), (478, 463), (479, 464), (480, 465), (481, 466), (482, 467), (483, 468), (484, 469), (485, 470), (486, 471), (487, 472), (488, 473), (489, 474), (490, 475), (491, 476), (492, 477), (493, 478), (494, 479), (495, 480), (496, 481), (497, 482), (498, 483), (499, 484), (500, 485), (501, 486), (502, 487), (503, 488), (504, 489), (505, 490), (506, 491), (507, 492), (508, 493), (509, 494), (510, 495), (511, 496), (512, 497), (513, 498), (514, 499), (515, 500), (516, 501), (517, 502), (518, 503), (519, 504), (520, 505), (521, 506), (522, 507), (523, 508), (524, 509), (525, 510), (526, 511), (527, 512), (528, 513), (529, 514), (530, 515), (531, 516), (532, 517), (533, 518), (534, 519), (535, 520), (536, 521), (537, 522), (538, 523), (539, 524), (540, 525), (541, 526), (542, 527), (543, 528), (544, 529), (289, 530), (288, 531), (287, 532), (286, 533), (285, 534), (284, 535), (283, 536), (282, 537), (281, 538), (280, 539), (279, 540), (278, 541), (277, 542), (276, 543), (275, 544)], [])
_uv = me_pixelcenterruler16x16.uv_layers.new(name='UVMap')
_uv.uv.foreach_set('vector', [])
_ca = me_pixelcenterruler16x16.color_attributes.new('Color', 'BYTE_COLOR', 'POINT')
_ca.data.foreach_set('color', [1.0, 1.0, 1.0, 1.0, 1.0, 1.0, 1.0, 1.0, 1.0, 1.0, 1.0, 1.0, 1.0, 1.0, 1.0, 1.0, 1.0, 1.0, 1.0, 1.0, 1.0, 1.0, 1.0, 1.0, 1.0, 1.0, 1.0, 1.0, 1.0, 1.0, 1.0, 1.0, 1.0, 1.0, 1.0, 1.0, 1.0, 1.0, 1.0, 1.0, 1.0, 1.0, 1.0, 1.0, 1.0, 1.0, 1.0, 1.0, 1.0, 1.0, 1.0, 1.0, 1.0, 1.0, 1.0, 1.0, 1.0, 1.0, 1.0, 1.0, 1.0, 1.0, 1.0, 1.0, 1.0, 1.0, 1.0, 1.0, 1.0, 1.0, 1.0, 1.0, 1.0, 1.0, 1.0, 1.0, 1.0, 1.0, 1.0, 1.0, 1.0, 1.0, 1.0, 1.0, 1.0, 1.0, 1.0, 1.0, 1.0, 1.0, 1.0, 1.0, 1.0, 1.0, 1.0, 1.0, 1.0, 1.0, 1.0, 1.0, 1.0, 1.0, 1.0, 1.0, 1.0, 1.0, 1.0, 1.0, 1.0, 1.0, 1.0, 1.0, 1.0, 1.0, 1.0, 1.0, 1.0, 1.0, 1.0, 1.0, 1.0, 1.0, 1.0, 1.0, 1.0, 1.0, 1.0, 1.0, 1.0, 1.0, 1.0, 1.0, 1.0, 1.0, 1.0, 1.0, 1.0, 1.0, 1.0, 1.0, 1.0, 1.0, 1.0, 1.0, 1.0, 1.0, 1.0, 1.0, 1.0, 1.0, 1.0, 1.0, 1.0, 1.0, 1.0, 1.0, 1.0, 1.0, 1.0, 1.0, 1.0, 1.0, 1.0, 1.0, 1.0, 1.0, 1.0, 1.0, 1.0, 1.0, 1.0, 1.0, 1.0, 1.0, 1.0, 1.0, 1.0, 1.0, 1.0, 1.0, 1.0, 1.0, 1.0, 1.0, 1.0, 1.0, 1.0, 1.0, 1.0, 1.0, 1.0, 1.0, 1.0, 1.0, 1.0, 1.0, 1.0, 1.0, 1.0, 1.0, 1.0, 1.0, 1.0, 1.0, 1.0, 1.0, 1.0, 1.0, 1.0, 1.0, 1.0, 1.0, 1.0, 1.0, 1.0, 1.0, 1.0, 1.0, 1.0, 1.0, 1.0, 1.0, 1.0, 1.0, 1.0, 1.0, 1.0, 1.0, 1.0, 1.0, 1.0, 1.0, 1.0, 1.0, 1.0, 1.0, 1.0, 1.0, 1.0, 1.0, 1.0, 1.0, 1.0, 1.0, 1.0, 1.0, 1.0, 1.0, 1.0, 1.0, 1.0, 1.0, 1.0, 1.0, 1.0, 1.0, 1.0, 1.0, 1.0, 1.0, 1.0, 1.0, 1.0, 1.0, 1.0, 1.0, 1.0, 1.0, 1.0, 1.0, 1.0, 1.0, 1.0, 1.0, 1.0, 1.0, 1.0, 1.0, 1.0, 1.0, 1.0, 1.0, 1.0, 1.0, 1.0, 1.0, 1.0, 1.0, 1.0, 1.0, 1.0, 1.0, 1.0, 1.0, 1.0, 1.0, 1.0, 1.0, 1.0, 1.0, 1.0, 1.0, 1.0, 1.0, 1.0, 1.0, 1.0, 1.0, 1.0, 1.0, 1.0, 1.0, 1.0, 1.0, 1.0, 1.0, 1.0, 1.0, 1.0, 1.0, 1.0, 1.0, 1.0, 1.0, 1.0, 1.0, 1.0, 1.0, 1.0, 1.0, 1.0, 1.0, 1.0, 1.0, 1.0, 1.0, 1.0, 1.0, 1.0, 1.0, 1.0, 1.0, 1.0, 1.0, 1.0, 1.0, 1.0, 1.0, 1.0, 1.0, 1.0, 1.0, 1.0, 1.0, 1.0, 1.0, 1.0, 1.0, 1.0, 1.0, 1.0, 1.0, 1.0, 1.0, 1.0, 1.0, 1.0, 1.0, 1.0, 1.0, 1.0, 1.0, 1.0, 1.0, 1.0, 1.0, 1.0, 1.0, 1.0, 1.0, 1.0, 1.0, 1.0, 1.0, 1.0, 1.0, 1.0, 1.0, 1.0, 1.0, 1.0, 1.0, 1.0, 1.0, 1.0, 1.0, 1.0, 1.0, 1.0, 1.0, 1.0, 1.0, 1.0, 1.0, 1.0, 1.0, 1.0, 1.0, 1.0, 1.0, 1.0, 1.0, 1.0, 1.0, 1.0, 1.0, 1.0, 1.0, 1.0, 1.0, 1.0, 1.0, 1.0, 1.0, 1.0, 1.0, 1.0, 1.0, 1.0, 1.0, 1.0, 1.0, 1.0, 1.0, 1.0, 1.0, 1.0, 1.0, 1.0, 1.0, 1.0, 1.0, 1.0, 1.0, 1.0, 1.0, 1.0, 1.0, 1.0, 1.0, 1.0, 1.0, 1.0, 1.0, 1.0, 1.0, 1.0, 1.0, 1.0, 1.0, 1.0, 1.0, 1.0, 1.0, 1.0, 1.0, 1.0, 1.0, 1.0, 1.0, 1.0, 1.0, 1.0, 1.0, 1.0, 1.0, 1.0, 1.0, 1.0, 1.0, 1.0, 1.0, 1.0, 1.0, 1.0, 1.0, 1.0, 1.0, 1.0, 1.0, 1.0, 1.0, 1.0, 1.0, 1.0, 1.0, 1.0, 1.0, 1.0, 1.0, 1.0, 1.0, 1.0, 1.0, 1.0, 1.0, 1.0, 1.0, 1.0, 1.0, 1.0, 1.0, 1.0, 1.0, 1.0, 1.0, 1.0, 1.0, 1.0, 1.0, 1.0, 1.0, 1.0, 1.0, 1.0, 1.0, 1.0, 1.0, 1.0, 1.0, 1.0, 1.0, 1.0, 1.0, 1.0, 1.0, 1.0, 1.0, 1.0, 1.0, 1.0, 1.0, 1.0, 1.0, 1.0, 1.0, 1.0, 1.0, 1.0, 1.0, 1.0, 1.0, 1.0, 1.0, 1.0, 1.0, 1.0, 1.0, 1.0, 1.0, 1.0, 1.0, 1.0, 1.0, 1.0, 1.0, 1.0, 1.0, 1.0, 1.0, 1.0, 1.0, 1.0, 1.0, 1.0, 1.0, 1.0, 1.0, 1.0, 1.0, 1.0, 1.0, 1.0, 1.0, 1.0, 1.0, 1.0, 1.0, 1.0, 1.0, 1.0, 1.0, 1.0, 1.0, 1.0, 1.0, 1.0, 1.0, 1.0, 1.0, 1.0, 1.0, 1.0, 1.0, 1.0, 1.0, 1.0, 1.0, 1.0, 1.0, 1.0, 1.0, 1.0, 1.0, 1.0, 1.0, 1.0, 1.0, 1.0, 1.0, 1.0, 1.0, 1.0, 1.0, 1.0, 1.0, 1.0, 1.0, 1.0, 1.0, 1.0, 1.0, 1.0, 1.0, 1.0, 1.0, 1.0, 1.0, 1.0, 1.0, 1.0, 1.0, 1.0, 1.0, 1.0, 1.0, 1.0, 1.0, 1.0, 1.0, 1.0, 1.0, 1.0, 1.0, 1.0, 1.0, 1.0, 1.0, 1.0, 1.0, 1.0, 1.0, 1.0, 1.0, 1.0, 1.0, 1.0, 1.0, 1.0, 1.0, 1.0, 1.0, 1.0, 1.0, 1.0, 1.0, 1.0, 1.0, 1.0, 1.0, 1.0, 1.0, 1.0, 1.0, 1.0, 1.0, 1.0, 1.0, 1.0, 1.0, 1.0, 1.0, 1.0, 1.0, 1.0, 1.0, 1.0, 1.0, 1.0, 1.0, 1.0, 1.0, 1.0, 1.0, 1.0, 1.0, 1.0, 1.0, 1.0, 1.0, 1.0, 1.0, 1.0, 1.0, 1.0, 1.0, 1.0, 1.0, 1.0, 1.0, 1.0, 1.0, 1.0, 1.0, 1.0, 1.0, 1.0, 1.0, 1.0, 1.0, 1.0, 1.0, 1.0, 1.0, 1.0, 1.0, 1.0, 1.0, 1.0, 1.0, 1.0, 1.0, 1.0, 1.0, 1.0, 1.0, 1.0, 1.0, 1.0, 1.0, 1.0, 1.0, 1.0, 1.0, 1.0, 1.0, 1.0, 1.0, 1.0, 1.0, 1.0, 1.0, 1.0, 1.0, 1.0, 1.0, 1.0, 1.0, 1.0, 1.0, 1.0, 1.0, 1.0, 1.0, 1.0, 1.0, 1.0, 1.0, 1.0, 1.0, 1.0, 1.0, 1.0, 1.0, 1.0, 1.0, 1.0, 1.0, 1.0, 1.0, 1.0, 1.0, 1.0, 1.0, 1.0, 1.0, 1.0, 1.0, 1.0, 1.0, 1.0, 1.0, 1.0, 1.0, 1.0, 1.0, 1.0, 1.0, 1.0, 1.0, 1.0, 1.0, 1.0, 1.0, 1.0, 1.0, 1.0, 1.0, 1.0, 1.0, 1.0, 1.0, 1.0, 1.0, 1.0, 1.0, 1.0, 1.0, 1.0, 1.0, 1.0, 1.0, 1.0, 1.0, 1.0, 1.0, 1.0, 1.0, 1.0, 1.0, 1.0, 1.0, 1.0, 1.0, 1.0, 1.0, 1.0, 1.0, 1.0, 1.0, 1.0, 1.0, 1.0, 1.0, 1.0, 1.0, 1.0, 1.0, 1.0, 1.0, 1.0, 1.0, 1.0, 1.0, 1.0, 1.0, 1.0, 1.0, 1.0, 1.0, 1.0, 1.0, 1.0, 1.0, 1.0, 1.0, 1.0, 1.0, 1.0, 1.0, 1.0, 1.0, 1.0, 1.0, 1.0, 1.0, 1.0, 1.0, 1.0, 1.0, 1.0, 1.0, 1.0, 1.0, 1.0, 1.0, 1.0, 1.0, 1.0, 1.0, 1.0, 1.0, 1.0, 1.0, 1.0, 1.0, 1.0, 1.0, 1.0, 1.0, 1.0, 1.0, 1.0, 1.0, 1.0, 1.0, 1.0, 1.0, 1.0, 1.0, 1.0, 1.0, 1.0, 1.0, 1.0, 1.0, 1.0, 1.0, 1.0, 1.0, 1.0, 1.0, 1.0, 1.0, 1.0, 1.0, 1.0, 1.0, 1.0, 1.0, 1.0, 1.0, 1.0, 1.0, 1.0, 1.0, 1.0, 1.0, 1.0, 1.0, 1.0, 1.0, 1.0, 1.0, 1.0, 1.0, 1.0, 1.0, 1.0, 1.0, 1.0, 1.0, 1.0, 1.0, 1.0, 1.0, 1.0, 1.0, 1.0, 1.0, 1.0, 1.0, 1.0, 1.0, 1.0, 1.0, 1.0, 1.0, 1.0, 1.0, 1.0, 1.0, 1.0, 1.0, 1.0, 1.0, 1.0, 1.0, 1.0, 1.0, 1.0, 1.0, 1.0, 1.0, 1.0, 1.0, 1.0, 1.0, 1.0, 1.0, 1.0, 1.0, 1.0, 1.0, 1.0, 1.0, 1.0, 1.0, 1.0, 1.0, 1.0, 1.0, 1.0, 1.0, 1.0, 1.0, 1.0, 1.0, 1.0, 1.0, 1.0, 1.0, 1.0, 1.0, 1.0, 1.0, 1.0, 1.0, 1.0, 1.0, 1.0, 1.0, 1.0, 1.0, 1.0, 1.0, 1.0, 1.0, 1.0, 1.0, 1.0, 1.0, 1.0, 1.0, 1.0, 1.0, 1.0, 1.0, 1.0, 1.0, 1.0, 1.0, 1.0, 1.0, 1.0, 1.0, 1.0, 1.0, 1.0, 1.0, 1.0, 1.0, 1.0, 1.0, 1.0, 1.0, 1.0, 1.0, 1.0, 1.0, 1.0, 1.0, 1.0, 1.0, 1.0, 1.0, 1.0, 1.0, 1.0, 1.0, 1.0, 1.0, 1.0, 1.0, 1.0, 1.0, 1.0, 1.0, 1.0, 1.0, 1.0, 1.0, 1.0, 1.0, 1.0, 1.0, 1.0, 1.0, 1.0, 1.0, 1.0, 1.0, 1.0, 1.0, 1.0, 1.0, 1.0, 1.0, 1.0, 1.0, 1.0, 1.0, 1.0, 1.0, 1.0, 1.0, 1.0, 1.0, 1.0, 1.0, 1.0, 1.0, 1.0, 1.0, 1.0, 1.0, 1.0, 1.0, 1.0, 1.0, 1.0, 1.0, 1.0, 1.0, 1.0, 1.0, 1.0, 1.0, 1.0, 1.0, 1.0, 1.0, 1.0, 1.0, 1.0, 1.0, 1.0, 1.0, 1.0, 1.0, 1.0, 1.0, 1.0, 1.0, 1.0, 1.0, 1.0, 1.0, 1.0, 1.0, 1.0, 1.0, 1.0, 1.0, 1.0, 1.0, 1.0, 1.0, 1.0, 1.0, 1.0, 1.0, 1.0, 1.0, 1.0, 1.0, 1.0, 1.0, 1.0, 1.0, 1.0, 1.0, 1.0, 1.0, 1.0, 1.0, 1.0, 1.0, 1.0, 1.0, 1.0, 1.0, 1.0, 1.0, 1.0, 1.0, 1.0, 1.0, 1.0, 1.0, 1.0, 1.0, 1.0, 1.0, 1.0, 1.0, 1.0, 1.0, 1.0, 1.0, 1.0, 1.0, 1.0, 1.0, 1.0, 1.0, 1.0, 1.0, 1.0, 1.0, 1.0, 1.0, 1.0, 1.0, 1.0, 1.0, 1.0, 1.0, 1.0, 1.0, 1.0, 1.0, 1.0, 1.0, 1.0, 1.0, 1.0, 1.0, 1.0, 1.0, 1.0, 1.0, 1.0, 1.0, 1.0, 1.0, 1.0, 1.0, 1.0, 1.0, 1.0, 1.0, 1.0, 1.0, 1.0, 1.0, 1.0, 1.0, 1.0, 1.0, 1.0, 1.0, 1.0, 1.0, 1.0, 1.0, 1.0, 1.0, 1.0, 1.0, 1.0, 1.0, 1.0, 1.0, 1.0, 1.0, 1.0, 1.0, 1.0, 1.0, 1.0, 1.0, 1.0, 1.0, 1.0, 1.0, 1.0, 1.0, 1.0, 1.0, 1.0, 1.0, 1.0, 1.0, 1.0, 1.0, 1.0, 1.0, 1.0, 1.0, 1.0, 1.0, 1.0, 1.0, 1.0, 1.0, 1.0, 1.0, 1.0, 1.0, 1.0, 1.0, 1.0, 1.0, 1.0, 1.0, 1.0, 1.0, 1.0, 1.0, 1.0, 1.0, 1.0, 1.0, 1.0, 1.0, 1.0, 1.0, 1.0, 1.0, 1.0, 1.0, 1.0, 1.0, 1.0, 1.0, 1.0, 1.0, 1.0, 1.0, 1.0, 1.0, 1.0, 1.0, 1.0, 1.0, 1.0, 1.0, 1.0, 1.0, 1.0, 1.0, 1.0, 1.0, 1.0, 1.0, 1.0, 1.0, 1.0, 1.0, 1.0, 1.0, 1.0, 1.0, 1.0, 1.0, 1.0, 1.0, 1.0, 1.0, 1.0, 1.0, 1.0, 1.0, 1.0, 1.0, 1.0, 1.0, 1.0, 1.0, 1.0, 1.0, 1.0, 1.0, 1.0, 1.0, 1.0, 1.0, 1.0, 1.0, 1.0, 1.0, 1.0, 1.0, 1.0, 1.0, 1.0, 1.0, 1.0, 1.0, 1.0, 1.0, 1.0, 1.0, 1.0, 1.0, 1.0, 1.0, 1.0, 1.0, 1.0, 1.0, 1.0, 1.0, 1.0, 1.0, 1.0, 1.0, 1.0, 1.0, 1.0, 1.0, 1.0, 1.0, 1.0, 1.0, 1.0, 1.0, 1.0, 1.0, 1.0, 1.0, 1.0, 1.0, 1.0, 1.0, 1.0, 1.0, 1.0, 1.0, 1.0, 1.0, 1.0, 1.0, 1.0, 1.0, 1.0, 1.0, 1.0, 1.0, 1.0, 1.0, 1.0, 1.0, 1.0, 1.0, 1.0, 1.0, 1.0, 1.0, 1.0, 1.0, 1.0, 1.0, 1.0, 1.0, 1.0, 1.0, 1.0, 1.0, 1.0, 1.0, 1.0, 1.0, 1.0, 1.0, 1.0, 1.0, 1.0, 1.0, 1.0, 1.0, 1.0, 1.0, 1.0, 1.0, 1.0, 1.0, 1.0, 1.0, 1.0, 1.0, 1.0, 1.0, 1.0, 1.0, 1.0, 1.0, 1.0, 1.0, 1.0, 1.0, 1.0, 1.0, 1.0, 1.0, 1.0, 1.0, 1.0, 1.0, 1.0, 1.0, 1.0, 1.0, 1.0, 1.0, 1.0, 1.0, 1.0, 1.0, 1.0, 1.0, 1.0, 1.0, 1.0, 1.0, 1.0, 1.0, 1.0, 1.0, 1.0, 1.0, 1.0, 1.0, 1.0, 1.0, 1.0, 1.0, 1.0, 1.0, 1.0, 1.0, 1.0, 1.0, 1.0, 1.0, 1.0, 1.0, 1.0, 1.0, 1.0, 1.0, 1.0, 1.0, 1.0, 1.0, 1.0, 1.0, 1.0, 1.0, 1.0, 1.0, 1.0, 1.0, 1.0, 1.0, 1.0, 1.0, 1.0, 1.0, 1.0, 1.0, 1.0, 1.0, 1.0, 1.0, 1.0, 1.0, 1.0, 1.0, 1.0, 1.0, 1.0, 1.0, 1.0, 1.0, 1.0, 1.0, 1.0, 1.0, 1.0, 1.0, 1.0, 1.0, 1.0, 1.0, 1.0, 1.0, 1.0, 1.0, 1.0, 1.0, 1.0, 1.0, 1.0, 1.0, 1.0, 1.0, 1.0, 1.0, 1.0, 1.0, 1.0, 1.0, 1.0, 1.0, 1.0, 1.0, 1.0, 1.0, 1.0, 1.0, 1.0, 1.0, 1.0, 1.0, 1.0, 1.0, 1.0, 1.0, 1.0, 1.0, 1.0, 1.0, 1.0, 1.0, 1.0, 1.0, 1.0, 1.0, 1.0, 1.0, 1.0, 1.0, 1.0, 1.0, 1.0, 1.0, 1.0, 1.0, 1.0, 1.0, 1.0, 1.0, 1.0, 1.0, 1.0, 1.0, 1.0, 1.0, 1.0, 1.0, 1.0, 1.0, 1.0, 1.0, 1.0, 1.0, 1.0, 1.0, 1.0, 1.0, 1.0, 1.0, 1.0, 1.0, 1.0, 1.0, 1.0, 1.0, 1.0, 1.0, 1.0, 1.0, 1.0, 1.0, 1.0, 1.0, 1.0, 1.0, 1.0, 1.0, 1.0, 1.0, 1.0, 1.0, 1.0, 1.0, 1.0, 1.0, 1.0, 1.0, 1.0, 1.0, 1.0, 1.0, 1.0, 1.0, 1.0, 1.0, 1.0, 1.0, 1.0, 1.0, 1.0, 1.0, 1.0, 1.0, 1.0, 1.0, 1.0, 1.0, 1.0, 1.0, 1.0, 1.0, 1.0, 1.0, 1.0, 1.0, 1.0, 1.0, 1.0, 1.0, 1.0, 1.0, 1.0, 1.0, 1.0, 1.0, 1.0, 1.0, 1.0, 1.0, 1.0, 1.0, 1.0, 1.0, 1.0, 1.0, 1.0, 1.0, 1.0, 1.0, 1.0, 1.0, 1.0, 1.0, 1.0, 1.0, 1.0, 1.0, 1.0, 1.0, 1.0, 1.0, 1.0, 1.0, 1.0, 1.0, 1.0, 1.0, 1.0, 1.0, 1.0, 1.0, 1.0, 1.0, 1.0, 1.0, 1.0, 1.0, 1.0, 1.0, 1.0, 1.0, 1.0, 1.0, 1.0, 1.0, 1.0, 1.0, 1.0, 1.0, 1.0, 1.0, 1.0, 1.0, 1.0, 1.0, 1.0, 1.0, 1.0, 1.0, 1.0, 1.0, 1.0, 1.0, 1.0, 1.0, 1.0, 1.0, 1.0, 1.0, 1.0, 1.0, 1.0, 1.0, 1.0, 1.0, 1.0, 1.0, 1.0, 1.0, 1.0, 1.0, 1.0, 1.0, 1.0, 1.0, 1.0, 1.0, 1.0, 1.0, 1.0, 1.0, 1.0, 1.0, 1.0, 1.0, 1.0, 1.0, 1.0, 1.0, 1.0, 1.0, 1.0, 1.0, 1.0, 1.0, 1.0, 1.0, 1.0, 1.0, 1.0, 1.0, 1.0, 1.0, 1.0, 1.0, 1.0, 1.0, 1.0, 1.0, 1.0, 1.0, 1.0, 1.0, 1.0, 1.0, 1.0, 1.0, 1.0, 1.0, 1.0, 1.0, 1.0, 1.0, 1.0, 1.0, 1.0, 1.0, 1.0, 1.0, 1.0, 1.0, 1.0, 1.0, 1.0, 1.0, 1.0, 1.0, 1.0, 1.0, 1.0, 1.0, 1.0, 1.0, 1.0, 1.0, 1.0, 1.0, 1.0, 1.0, 1.0, 1.0, 1.0, 1.0, 1.0, 1.0, 1.0, 1.0, 1.0, 1.0, 1.0, 1.0, 1.0, 1.0, 1.0, 1.0, 1.0, 1.0, 1.0, 1.0, 1.0, 1.0, 1.0, 1.0, 1.0, 1.0, 1.0, 1.0, 1.0, 1.0, 1.0, 1.0, 1.0, 1.0, 1.0, 1.0, 1.0, 1.0, 1.0, 1.0, 1.0, 1.0, 1.0, 1.0, 1.0, 1.0, 1.0, 1.0, 1.0, 1.0, 1.0, 1.0, 1.0, 1.0, 1.0, 1.0, 1.0, 1.0, 1.0, 1.0, 1.0, 1.0, 1.0, 1.0, 1.0, 1.0, 1.0, 1.0, 1.0, 1.0, 1.0, 1.0, 1.0, 1.0, 1.0, 1.0, 1.0, 1.0, 1.0, 1.0, 1.0, 1.0, 1.0, 1.0, 1.0, 1.0, 1.0, 1.0, 1.0, 1.0, 1.0, 1.0, 1.0, 1.0, 1.0, 1.0, 1.0, 1.0, 1.0, 1.0, 1.0, 1.0, 1.0, 1.0, 1.0, 1.0, 1.0, 1.0, 1.0, 1.0, 1.0, 1.0, 1.0, 1.0, 1.0, 1.0, 1.0, 1.0, 1.0, 1.0, 1.0, 1.0, 1.0, 1.0, 1.0, 1.0, 1.0, 1.0, 1.0, 1.0, 1.0, 1.0, 1.0, 1.0, 1.0, 1.0, 1.0, 1.0, 1.0, 1.0, 1.0, 1.0, 1.0, 1.0, 1.0, 1.0, 1.0, 1.0, 1.0, 1.0, 1.0, 1.0, 1.0, 1.0, 1.0, 1.0, 1.0, 1.0, 1.0, 1.0, 1.0, 1.0, 1.0, 1.0, 1.0, 1.0, 1.0, 1.0, 1.0, 1.0, 1.0, 1.0, 1.0, 1.0, 1.0, 1.0, 1.0, 1.0, 1.0, 1.0, 1.0, 1.0, 1.0, 1.0, 1.0, 1.0, 1.0, 1.0, 1.0, 1.0, 1.0, 1.0, 1.0, 1.0, 1.0, 1.0, 1.0, 1.0, 1.0, 1.0, 1.0, 1.0, 1.0, 1.0, 1.0, 1.0, 1.0, 1.0, 1.0, 1.0, 1.0, 1.0, 1.0, 1.0, 1.0, 1.0, 1.0, 1.0, 1.0, 1.0, 1.0, 1.0, 1.0, 1.0, 1.0, 1.0, 1.0, 1.0, 1.0, 1.0, 1.0, 1.0, 1.0, 1.0, 1.0, 1.0, 1.0, 1.0, 1.0, 1.0, 1.0, 1.0, 1.0, 1.0, 1.0, 1.0, 1.0, 1.0, 1.0, 1.0, 1.0, 1.0, 1.0, 1.0, 1.0, 1.0, 1.0, 1.0, 1.0, 1.0, 1.0, 1.0, 1.0, 1.0, 1.0, 1.0, 1.0, 1.0, 1.0, 1.0, 1.0, 1.0, 1.0, 1.0, 1.0, 1.0])
me_pixelcenterruler16x16.materials.append(mat_generic_color)
me_pixelcenterruler16x16.update()

# ---- curves / text
cu_beziercurve_030 = bpy.data.curves.new('BezierCurve.030', 'CURVE')
cu_beziercurve_030.dimensions = '3D'
_sp = cu_beziercurve_030.splines.new('NURBS'); _sp.points.add(1)
_sp.points.foreach_set('co', [-0.5312, 0.3438, 0.0, 1.0, -0.3438, 0.3438, 0.0, 1.0])
_sp.order_u = 2
_sp.order_v = 0
_sp.use_endpoint_u = True
_sp = cu_beziercurve_030.splines.new('NURBS'); _sp.points.add(1)
_sp.points.foreach_set('co', [-0.09375, -0.1562, 0.0, 1.0, -0.2187, -0.3438, 0.0, 1.0])
_sp.order_u = 2
_sp.order_v = 0
_sp.use_endpoint_u = True
_sp = cu_beziercurve_030.splines.new('NURBS'); _sp.points.add(1)
_sp.points.foreach_set('co', [-0.6563, -0.3438, 0.0, 1.0, -0.7813, -0.1562, 0.0, 1.0])
_sp.order_u = 2
_sp.order_v = 0
_sp.use_endpoint_u = True
cu_beziercurve_030.materials.append(None)
cu_beziercurve_030.use_path = True
cu_beziercurve_030.fill_mode = 'FULL'
cu_beziercurve_004 = bpy.data.curves.new('BezierCurve.004', 'CURVE')
cu_beziercurve_004.dimensions = '3D'
_sp = cu_beziercurve_004.splines.new('NURBS'); _sp.points.add(1)
_sp.points.foreach_set('co', [-0.7188, 0.1562, 0.0, 1.0, -0.7187, -0.03125, 0.0, 1.0])
_sp.order_u = 2
_sp.order_v = 0
_sp.use_endpoint_u = True
_sp = cu_beziercurve_004.splines.new('NURBS'); _sp.points.add(1)
_sp.points.foreach_set('co', [-0.8438, 0.1562, 0.0, 1.0, -0.8437, -0.03125, 0.0, 1.0])
_sp.order_u = 2
_sp.order_v = 0
_sp.use_endpoint_u = True
cu_beziercurve_004.materials.append(mat_theme_view3d_object_active_001)
cu_beziercurve_004.use_path = True
cu_beziercurve_004.fill_mode = 'FULL'
cu_beziercurve_031 = bpy.data.curves.new('BezierCurve.031', 'CURVE')
cu_beziercurve_031.dimensions = '3D'
_sp = cu_beziercurve_031.splines.new('NURBS'); _sp.points.add(1)
_sp.points.foreach_set('co', [-0.5938, -0.1562, 0.0, 1.0, -0.5938, 0.1562, 0.0, 1.0])
_sp.order_u = 2
_sp.order_v = 0
_sp.use_endpoint_u = True
_sp = cu_beziercurve_031.splines.new('NURBS'); _sp.points.add(1)
_sp.points.foreach_set('co', [-0.5938, 0.1562, 0.0, 1.0, -0.2812, 0.1562, 0.0, 1.0])
_sp.order_u = 2
_sp.order_v = 0
_sp.use_endpoint_u = True
_sp = cu_beziercurve_031.splines.new('NURBS'); _sp.points.add(1)
_sp.points.foreach_set('co', [-0.2812, 0.1562, 0.0, 1.0, -0.2812, -0.1562, 0.0, 1.0])
_sp.order_u = 2
_sp.order_v = 0
_sp.use_endpoint_u = True
_sp = cu_beziercurve_031.splines.new('NURBS'); _sp.points.add(1)
_sp.points.foreach_set('co', [-0.2812, -0.1562, 0.0, 1.0, -0.5938, -0.1562, 0.0, 1.0])
_sp.order_u = 2
_sp.order_v = 0
_sp.use_endpoint_u = True
cu_beziercurve_031.materials.append(mat_theme_view3d_object_active_001)
cu_beziercurve_031.use_path = True
cu_beziercurve_031.fill_mode = 'FULL'

# ---- objects
ob_camera = bpy.data.objects.new('Camera', cam_camera_001)
ob_beziercurve_003 = bpy.data.objects.new('BezierCurve.003', cu_beziercurve_030)
ob_beziercurve_004 = bpy.data.objects.new('BezierCurve.004', cu_beziercurve_004)
ob_beziercurve_024 = bpy.data.objects.new('BezierCurve.024', cu_beziercurve_031)
ob_render_animation = bpy.data.objects.new('render_animation', me_pixelcenterruler16x16)

# ---- transforms, parenting, visibility, modifiers, constraints
ob_camera.location = (0.0, 0.0, 1.928)
ob_beziercurve_003.parent = ob_render_animation
ob_beziercurve_003.matrix_parent_inverse = Matrix(((1.0, -0.0, 0.0, 0.5), (-0.0, 1.0, -0.0, 0.0), (0.0, 0.0, 1.0, -0.0), (-0.0, 0.0, -0.0, 1.0)))
ob_beziercurve_003.location = (0.0, 0.0, 0.0)
_m = ob_beziercurve_003.modifiers.new('GeometryNodes', 'NODES')
_m.node_group = ng_normal_lines_001
_gi = [s.identifier for s in ng_normal_lines_001.interface.items_tree if s.item_type == 'SOCKET' and s.in_out == 'INPUT']
_m[_gi[4]] = None  # Material
ob_beziercurve_004.parent = ob_render_animation
ob_beziercurve_004.matrix_parent_inverse = Matrix(((1.0, -0.0, 0.0, 0.5), (-0.0, 1.0, -0.0, 0.0), (0.0, 0.0, 1.0, -0.0), (-0.0, 0.0, -0.0, 1.0)))
ob_beziercurve_004.location = (0.0, 0.0, 0.0)
_m = ob_beziercurve_004.modifiers.new('GeometryNodes', 'NODES')
_m.node_group = ng_normal_lines_001
_gi = [s.identifier for s in ng_normal_lines_001.interface.items_tree if s.item_type == 'SOCKET' and s.in_out == 'INPUT']
_m[_gi[4]] = mat_theme_view3d_object_active_001  # Material
ob_beziercurve_024.parent = ob_render_animation
ob_beziercurve_024.matrix_parent_inverse = Matrix(((1.0, -0.0, 0.0, 0.5), (-0.0, 1.0, -0.0, 0.0), (0.0, 0.0, 1.0, -0.0), (-0.0, 0.0, -0.0, 1.0)))
ob_beziercurve_024.location = (0.0, 0.0, 0.0)
_m = ob_beziercurve_024.modifiers.new('GeometryNodes', 'NODES')
_m.node_group = ng_normal_lines_001
_gi = [s.identifier for s in ng_normal_lines_001.interface.items_tree if s.item_type == 'SOCKET' and s.in_out == 'INPUT']
_m[_gi[4]] = mat_theme_view3d_object_active_001  # Material
ob_render_animation.location = (0.0, 0.0, 0.0)
ob_render_animation.display_type = 'WIRE'
ob_render_animation.show_name = True
ob_render_animation.show_in_front = True
ob_render_animation.display.show_shadows = False

# ---- collection membership
col_collection.objects.link(ob_camera)
col_collection.objects.link(ob_beziercurve_003)
col_collection.objects.link(ob_beziercurve_004)
col_collection.objects.link(ob_beziercurve_024)
col_collection.objects.link(ob_render_animation)

# ---- scene / render settings (as saved in the file)
scene.camera = ob_camera
scene.frame_start = 1; scene.frame_end = 250; scene.frame_set(1)
scene.render.engine = 'CYCLES'
scene.render.resolution_x = 32
scene.render.resolution_y = 32
scene.render.film_transparent = True
scene.cycles.filter_width = 1.15
bpy.context.view_layer.update()
